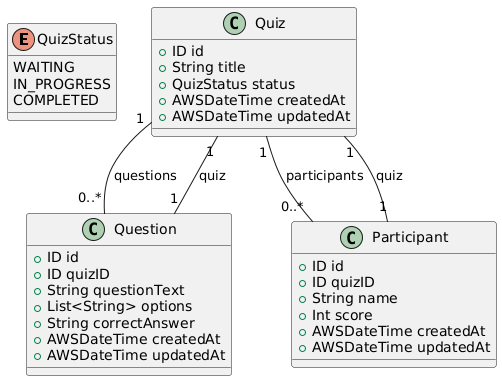

The diagram above was rendered by PlantUML. Its source (embedded in the PNG):
@startuml
enum QuizStatus {
  WAITING
  IN_PROGRESS
  COMPLETED
}

class Quiz {
  +ID id
  +String title
  +QuizStatus status
  +AWSDateTime createdAt
  +AWSDateTime updatedAt
}

class Question {
  +ID id
  +ID quizID
  +String questionText
  +List<String> options
  +String correctAnswer
  +AWSDateTime createdAt
  +AWSDateTime updatedAt
}

class Participant {
  +ID id
  +ID quizID
  +String name
  +Int score
  +AWSDateTime createdAt
  +AWSDateTime updatedAt
}

Quiz "1" -- "0..*" Participant : participants
Quiz "1" -- "0..*" Question : questions
Question "1" -- "1" Quiz : quiz
Participant "1" -- "1" Quiz : quiz
@enduml